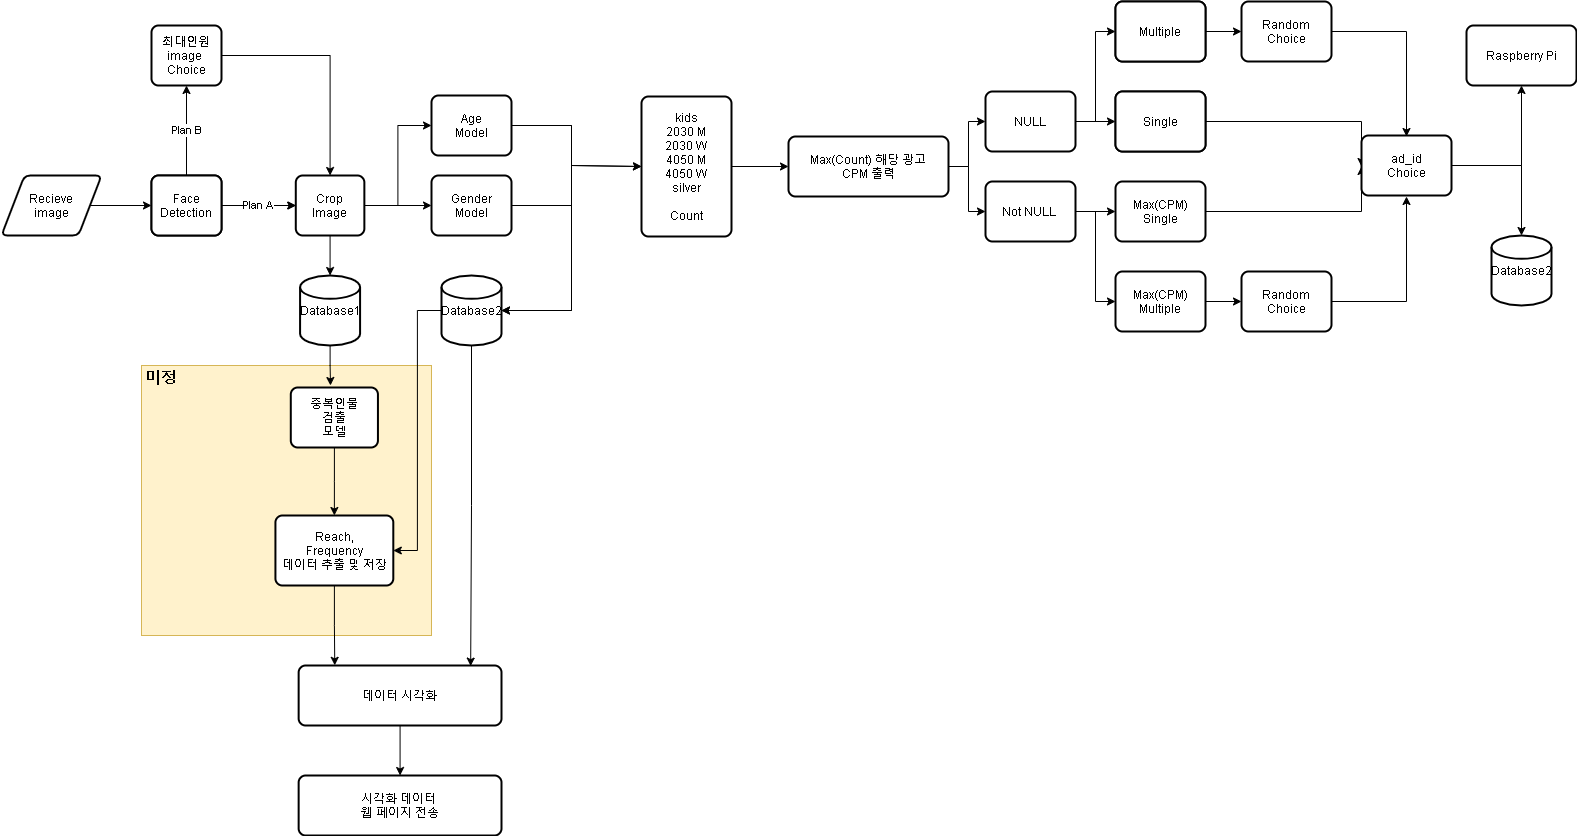

The diagram above was exported from draw.io. Its source (the exported page's mxGraphModel, read from the mxfile embedded in the PNG):
<mxGraphModel dx="1038" dy="577" grid="1" gridSize="10" guides="1" tooltips="1" connect="1" arrows="1" fold="1" page="1" pageScale="1" pageWidth="1654" pageHeight="1169" math="0" shadow="0">
  <root>
    <mxCell id="YdiZ8Mtbd0uR2BjOPXpU-0" />
    <mxCell id="YdiZ8Mtbd0uR2BjOPXpU-1" parent="YdiZ8Mtbd0uR2BjOPXpU-0" />
    <mxCell id="hsTxAf-NQBLJAWXbeVJm-9" value="" style="rounded=0;whiteSpace=wrap;html=1;fillColor=#fff2cc;strokeColor=#d6b656;" parent="YdiZ8Mtbd0uR2BjOPXpU-1" vertex="1">
      <mxGeometry x="180" y="380" width="290" height="270" as="geometry" />
    </mxCell>
    <mxCell id="5QKSzNMOS9ExMlASNMdI-1" style="edgeStyle=orthogonalEdgeStyle;rounded=0;orthogonalLoop=1;jettySize=auto;html=1;entryX=0;entryY=0.5;entryDx=0;entryDy=0;" parent="YdiZ8Mtbd0uR2BjOPXpU-1" source="Z6eyjosJhFzB1I8NnXAK-0" target="5QKSzNMOS9ExMlASNMdI-0" edge="1">
      <mxGeometry relative="1" as="geometry" />
    </mxCell>
    <mxCell id="Z6eyjosJhFzB1I8NnXAK-0" value="Recieve&lt;br&gt;image" style="shape=parallelogram;html=1;strokeWidth=2;perimeter=parallelogramPerimeter;whiteSpace=wrap;rounded=1;arcSize=12;size=0.23;" parent="YdiZ8Mtbd0uR2BjOPXpU-1" vertex="1">
      <mxGeometry x="40" y="190" width="100" height="60" as="geometry" />
    </mxCell>
    <mxCell id="bldcjsXHkCifo4r7-LHC-4" value="Plan B" style="edgeStyle=orthogonalEdgeStyle;rounded=0;orthogonalLoop=1;jettySize=auto;html=1;entryX=0.5;entryY=1;entryDx=0;entryDy=0;" parent="YdiZ8Mtbd0uR2BjOPXpU-1" source="5QKSzNMOS9ExMlASNMdI-0" target="o1f0ozuKaxXAN86w33DW-3" edge="1">
      <mxGeometry relative="1" as="geometry" />
    </mxCell>
    <mxCell id="5qCeNKH0Jsaax_XJ6Z06-0" value="" style="edgeStyle=orthogonalEdgeStyle;rounded=0;orthogonalLoop=1;jettySize=auto;html=1;" parent="YdiZ8Mtbd0uR2BjOPXpU-1" source="5QKSzNMOS9ExMlASNMdI-0" target="NSJDkaa-qAc7B3_hGXD4-2" edge="1">
      <mxGeometry relative="1" as="geometry" />
    </mxCell>
    <mxCell id="sbk_IypddMLZnNiGERbM-0" value="Plan A" style="edgeStyle=orthogonalEdgeStyle;rounded=0;orthogonalLoop=1;jettySize=auto;html=1;" parent="YdiZ8Mtbd0uR2BjOPXpU-1" source="5QKSzNMOS9ExMlASNMdI-0" target="NSJDkaa-qAc7B3_hGXD4-2" edge="1">
      <mxGeometry relative="1" as="geometry" />
    </mxCell>
    <mxCell id="5QKSzNMOS9ExMlASNMdI-0" value="Face Detection" style="rounded=1;whiteSpace=wrap;html=1;absoluteArcSize=1;arcSize=14;strokeWidth=2;" parent="YdiZ8Mtbd0uR2BjOPXpU-1" vertex="1">
      <mxGeometry x="190" y="190" width="70" height="60" as="geometry" />
    </mxCell>
    <mxCell id="AeA45TWOt7bx4TRmclxK-5" style="edgeStyle=orthogonalEdgeStyle;rounded=0;orthogonalLoop=1;jettySize=auto;html=1;" parent="YdiZ8Mtbd0uR2BjOPXpU-1" source="5QKSzNMOS9ExMlASNMdI-8" edge="1">
      <mxGeometry relative="1" as="geometry">
        <mxPoint x="369" y="400" as="targetPoint" />
      </mxGeometry>
    </mxCell>
    <mxCell id="5QKSzNMOS9ExMlASNMdI-8" value="Database1" style="strokeWidth=2;html=1;shape=mxgraph.flowchart.database;whiteSpace=wrap;" parent="YdiZ8Mtbd0uR2BjOPXpU-1" vertex="1">
      <mxGeometry x="338.58" y="290" width="60" height="70" as="geometry" />
    </mxCell>
    <mxCell id="J4vcg_HpCJEqmdKo0mIh-0" style="edgeStyle=orthogonalEdgeStyle;rounded=0;orthogonalLoop=1;jettySize=auto;html=1;exitX=1;exitY=0;exitDx=0;exitDy=0;entryX=1;entryY=0;entryDx=0;entryDy=0;" parent="YdiZ8Mtbd0uR2BjOPXpU-1" source="Z6eyjosJhFzB1I8NnXAK-0" target="Z6eyjosJhFzB1I8NnXAK-0" edge="1">
      <mxGeometry relative="1" as="geometry">
        <mxPoint x="285" y="136" as="sourcePoint" />
        <mxPoint x="390" y="90" as="targetPoint" />
        <Array as="points" />
      </mxGeometry>
    </mxCell>
    <mxCell id="5qCeNKH0Jsaax_XJ6Z06-1" style="edgeStyle=orthogonalEdgeStyle;rounded=0;orthogonalLoop=1;jettySize=auto;html=1;" parent="YdiZ8Mtbd0uR2BjOPXpU-1" source="NSJDkaa-qAc7B3_hGXD4-2" edge="1">
      <mxGeometry relative="1" as="geometry">
        <mxPoint x="368.57500000000005" y="290" as="targetPoint" />
      </mxGeometry>
    </mxCell>
    <mxCell id="V1GJj3Adu8NDtLQ6OBXG-3" style="edgeStyle=orthogonalEdgeStyle;rounded=0;orthogonalLoop=1;jettySize=auto;html=1;entryX=0;entryY=0.5;entryDx=0;entryDy=0;" parent="YdiZ8Mtbd0uR2BjOPXpU-1" source="NSJDkaa-qAc7B3_hGXD4-2" target="V1GJj3Adu8NDtLQ6OBXG-1" edge="1">
      <mxGeometry relative="1" as="geometry" />
    </mxCell>
    <mxCell id="NSJDkaa-qAc7B3_hGXD4-2" value="Crop&lt;br&gt;Image" style="rounded=1;whiteSpace=wrap;html=1;absoluteArcSize=1;arcSize=14;strokeWidth=2;" parent="YdiZ8Mtbd0uR2BjOPXpU-1" vertex="1">
      <mxGeometry x="334.29" y="190" width="68.57" height="60" as="geometry" />
    </mxCell>
    <mxCell id="bldcjsXHkCifo4r7-LHC-3" style="edgeStyle=orthogonalEdgeStyle;rounded=0;orthogonalLoop=1;jettySize=auto;html=1;entryX=0.5;entryY=0;entryDx=0;entryDy=0;" parent="YdiZ8Mtbd0uR2BjOPXpU-1" source="o1f0ozuKaxXAN86w33DW-3" target="NSJDkaa-qAc7B3_hGXD4-2" edge="1">
      <mxGeometry relative="1" as="geometry" />
    </mxCell>
    <mxCell id="o1f0ozuKaxXAN86w33DW-3" value="최대인원&lt;br&gt;image&amp;nbsp;&lt;br&gt;Choice" style="rounded=1;whiteSpace=wrap;html=1;absoluteArcSize=1;arcSize=14;strokeWidth=2;" parent="YdiZ8Mtbd0uR2BjOPXpU-1" vertex="1">
      <mxGeometry x="189.99999999999997" y="40" width="70" height="60" as="geometry" />
    </mxCell>
    <mxCell id="V1GJj3Adu8NDtLQ6OBXG-7" style="edgeStyle=orthogonalEdgeStyle;rounded=0;orthogonalLoop=1;jettySize=auto;html=1;entryX=1;entryY=0.5;entryDx=0;entryDy=0;entryPerimeter=0;" parent="YdiZ8Mtbd0uR2BjOPXpU-1" source="5qCeNKH0Jsaax_XJ6Z06-5" target="AeA45TWOt7bx4TRmclxK-1" edge="1">
      <mxGeometry relative="1" as="geometry">
        <mxPoint x="570" y="220" as="targetPoint" />
        <Array as="points">
          <mxPoint x="610" y="220" />
          <mxPoint x="610" y="325" />
        </Array>
      </mxGeometry>
    </mxCell>
    <mxCell id="oHiB47pWWriO_SvAyiEb-20" style="edgeStyle=orthogonalEdgeStyle;rounded=0;orthogonalLoop=1;jettySize=auto;html=1;entryX=0;entryY=0.5;entryDx=0;entryDy=0;" parent="YdiZ8Mtbd0uR2BjOPXpU-1" source="5qCeNKH0Jsaax_XJ6Z06-5" target="oHiB47pWWriO_SvAyiEb-1" edge="1">
      <mxGeometry relative="1" as="geometry">
        <Array as="points">
          <mxPoint x="610" y="220" />
          <mxPoint x="610" y="180" />
        </Array>
      </mxGeometry>
    </mxCell>
    <mxCell id="5qCeNKH0Jsaax_XJ6Z06-5" value="Gender&lt;br&gt;Model" style="rounded=1;whiteSpace=wrap;html=1;absoluteArcSize=1;arcSize=14;strokeWidth=2;" parent="YdiZ8Mtbd0uR2BjOPXpU-1" vertex="1">
      <mxGeometry x="470" y="190" width="80" height="60" as="geometry" />
    </mxCell>
    <mxCell id="yha6ERb3TJFUeO9i6CeJ-1" value="" style="endArrow=classic;html=1;entryX=0;entryY=0.5;entryDx=0;entryDy=0;exitX=1;exitY=0.5;exitDx=0;exitDy=0;" parent="YdiZ8Mtbd0uR2BjOPXpU-1" source="NSJDkaa-qAc7B3_hGXD4-2" target="5qCeNKH0Jsaax_XJ6Z06-5" edge="1">
      <mxGeometry width="50" height="50" relative="1" as="geometry">
        <mxPoint x="390" y="270" as="sourcePoint" />
        <mxPoint x="440" y="220" as="targetPoint" />
      </mxGeometry>
    </mxCell>
    <mxCell id="_xKPpDHgc93_hL_ZsAyD-0" value="Face Detection" style="rounded=1;whiteSpace=wrap;html=1;absoluteArcSize=1;arcSize=14;strokeWidth=2;" parent="YdiZ8Mtbd0uR2BjOPXpU-1" vertex="1">
      <mxGeometry x="190" y="190" width="70" height="60" as="geometry" />
    </mxCell>
    <mxCell id="hsTxAf-NQBLJAWXbeVJm-3" style="edgeStyle=orthogonalEdgeStyle;rounded=0;orthogonalLoop=1;jettySize=auto;html=1;entryX=1;entryY=0.5;entryDx=0;entryDy=0;" parent="YdiZ8Mtbd0uR2BjOPXpU-1" source="AeA45TWOt7bx4TRmclxK-1" target="AeA45TWOt7bx4TRmclxK-10" edge="1">
      <mxGeometry relative="1" as="geometry" />
    </mxCell>
    <mxCell id="hsTxAf-NQBLJAWXbeVJm-5" style="edgeStyle=orthogonalEdgeStyle;rounded=0;orthogonalLoop=1;jettySize=auto;html=1;entryX=0.848;entryY=0.01;entryDx=0;entryDy=0;entryPerimeter=0;" parent="YdiZ8Mtbd0uR2BjOPXpU-1" source="AeA45TWOt7bx4TRmclxK-1" target="AeA45TWOt7bx4TRmclxK-14" edge="1">
      <mxGeometry relative="1" as="geometry" />
    </mxCell>
    <mxCell id="AeA45TWOt7bx4TRmclxK-1" value="Database2" style="strokeWidth=2;html=1;shape=mxgraph.flowchart.database;whiteSpace=wrap;" parent="YdiZ8Mtbd0uR2BjOPXpU-1" vertex="1">
      <mxGeometry x="480" y="290" width="60" height="70" as="geometry" />
    </mxCell>
    <mxCell id="AeA45TWOt7bx4TRmclxK-9" style="edgeStyle=orthogonalEdgeStyle;rounded=0;orthogonalLoop=1;jettySize=auto;html=1;" parent="YdiZ8Mtbd0uR2BjOPXpU-1" source="AeA45TWOt7bx4TRmclxK-6" edge="1">
      <mxGeometry relative="1" as="geometry">
        <mxPoint x="372.865" y="530" as="targetPoint" />
      </mxGeometry>
    </mxCell>
    <mxCell id="AeA45TWOt7bx4TRmclxK-6" value="중복인물&lt;br&gt;검출&lt;br&gt;모델" style="rounded=1;whiteSpace=wrap;html=1;absoluteArcSize=1;arcSize=14;strokeWidth=2;" parent="YdiZ8Mtbd0uR2BjOPXpU-1" vertex="1">
      <mxGeometry x="329.29" y="402" width="87.15" height="60" as="geometry" />
    </mxCell>
    <mxCell id="hsTxAf-NQBLJAWXbeVJm-16" style="edgeStyle=orthogonalEdgeStyle;rounded=0;orthogonalLoop=1;jettySize=auto;html=1;entryX=0.178;entryY=-0.003;entryDx=0;entryDy=0;entryPerimeter=0;fontSize=16;" parent="YdiZ8Mtbd0uR2BjOPXpU-1" source="AeA45TWOt7bx4TRmclxK-10" target="AeA45TWOt7bx4TRmclxK-14" edge="1">
      <mxGeometry relative="1" as="geometry" />
    </mxCell>
    <mxCell id="AeA45TWOt7bx4TRmclxK-10" value="Reach,&lt;br&gt;Frequency&lt;br&gt;데이터 추출 및 저장" style="rounded=1;whiteSpace=wrap;html=1;absoluteArcSize=1;arcSize=14;strokeWidth=2;" parent="YdiZ8Mtbd0uR2BjOPXpU-1" vertex="1">
      <mxGeometry x="313.93" y="530" width="117.87" height="70" as="geometry" />
    </mxCell>
    <mxCell id="hsTxAf-NQBLJAWXbeVJm-12" value="" style="edgeStyle=orthogonalEdgeStyle;rounded=0;orthogonalLoop=1;jettySize=auto;html=1;fontSize=16;" parent="YdiZ8Mtbd0uR2BjOPXpU-1" source="AeA45TWOt7bx4TRmclxK-14" target="hsTxAf-NQBLJAWXbeVJm-11" edge="1">
      <mxGeometry relative="1" as="geometry" />
    </mxCell>
    <mxCell id="AeA45TWOt7bx4TRmclxK-14" value="데이터 시각화" style="rounded=1;whiteSpace=wrap;html=1;absoluteArcSize=1;arcSize=14;strokeWidth=2;" parent="YdiZ8Mtbd0uR2BjOPXpU-1" vertex="1">
      <mxGeometry x="337.15" y="680" width="202.85" height="60" as="geometry" />
    </mxCell>
    <mxCell id="hsTxAf-NQBLJAWXbeVJm-10" value="미정" style="text;html=1;strokeColor=none;fillColor=none;align=center;verticalAlign=middle;whiteSpace=wrap;rounded=0;fontStyle=1;fontSize=16;" parent="YdiZ8Mtbd0uR2BjOPXpU-1" vertex="1">
      <mxGeometry x="180" y="382" width="40" height="20" as="geometry" />
    </mxCell>
    <mxCell id="hsTxAf-NQBLJAWXbeVJm-11" value="시각화 데이터 &lt;br&gt;웹 페이지&amp;nbsp;전송" style="rounded=1;whiteSpace=wrap;html=1;absoluteArcSize=1;arcSize=14;strokeWidth=2;" parent="YdiZ8Mtbd0uR2BjOPXpU-1" vertex="1">
      <mxGeometry x="337.15" y="790" width="202.85" height="60" as="geometry" />
    </mxCell>
    <mxCell id="V1GJj3Adu8NDtLQ6OBXG-6" style="edgeStyle=orthogonalEdgeStyle;rounded=0;orthogonalLoop=1;jettySize=auto;html=1;entryX=1;entryY=0.5;entryDx=0;entryDy=0;entryPerimeter=0;" parent="YdiZ8Mtbd0uR2BjOPXpU-1" source="V1GJj3Adu8NDtLQ6OBXG-1" target="AeA45TWOt7bx4TRmclxK-1" edge="1">
      <mxGeometry relative="1" as="geometry">
        <Array as="points">
          <mxPoint x="610" y="140" />
          <mxPoint x="610" y="325" />
        </Array>
      </mxGeometry>
    </mxCell>
    <mxCell id="oHiB47pWWriO_SvAyiEb-19" style="edgeStyle=orthogonalEdgeStyle;rounded=0;orthogonalLoop=1;jettySize=auto;html=1;entryX=0;entryY=0.5;entryDx=0;entryDy=0;" parent="YdiZ8Mtbd0uR2BjOPXpU-1" source="V1GJj3Adu8NDtLQ6OBXG-1" target="oHiB47pWWriO_SvAyiEb-1" edge="1">
      <mxGeometry relative="1" as="geometry">
        <Array as="points">
          <mxPoint x="610" y="140" />
          <mxPoint x="610" y="180" />
        </Array>
      </mxGeometry>
    </mxCell>
    <mxCell id="V1GJj3Adu8NDtLQ6OBXG-1" value="Age&lt;br&gt;Model" style="rounded=1;whiteSpace=wrap;html=1;absoluteArcSize=1;arcSize=14;strokeWidth=2;" parent="YdiZ8Mtbd0uR2BjOPXpU-1" vertex="1">
      <mxGeometry x="470" y="110" width="80" height="60" as="geometry" />
    </mxCell>
    <mxCell id="IXkcFRkMrhS2SsVFQ9Df-25" style="edgeStyle=orthogonalEdgeStyle;rounded=0;orthogonalLoop=1;jettySize=auto;html=1;entryX=0;entryY=0.5;entryDx=0;entryDy=0;endArrow=classic;endFill=1;" parent="YdiZ8Mtbd0uR2BjOPXpU-1" source="oHiB47pWWriO_SvAyiEb-1" target="IXkcFRkMrhS2SsVFQ9Df-27" edge="1">
      <mxGeometry relative="1" as="geometry">
        <mxPoint x="880" y="311" as="targetPoint" />
      </mxGeometry>
    </mxCell>
    <mxCell id="oHiB47pWWriO_SvAyiEb-1" value="kids&lt;br&gt;2030 M&lt;br&gt;2030 W&lt;br&gt;4050 M&lt;br&gt;4050 W&lt;br&gt;silver&lt;br&gt;&lt;br&gt;Count" style="rounded=1;whiteSpace=wrap;html=1;absoluteArcSize=1;arcSize=14;strokeWidth=2;" parent="YdiZ8Mtbd0uR2BjOPXpU-1" vertex="1">
      <mxGeometry x="680" y="111" width="90" height="140" as="geometry" />
    </mxCell>
    <mxCell id="oHiB47pWWriO_SvAyiEb-22" value="Database2" style="strokeWidth=2;html=1;shape=mxgraph.flowchart.database;whiteSpace=wrap;" parent="YdiZ8Mtbd0uR2BjOPXpU-1" vertex="1">
      <mxGeometry x="1530" y="250" width="60" height="70" as="geometry" />
    </mxCell>
    <mxCell id="oHiB47pWWriO_SvAyiEb-29" value="Raspberry Pi" style="rounded=1;whiteSpace=wrap;html=1;absoluteArcSize=1;arcSize=14;strokeWidth=2;" parent="YdiZ8Mtbd0uR2BjOPXpU-1" vertex="1">
      <mxGeometry x="1505" y="40" width="110" height="60" as="geometry" />
    </mxCell>
    <mxCell id="hrOTLwaJK5cyrtQsEjAO-3" style="edgeStyle=orthogonalEdgeStyle;rounded=0;orthogonalLoop=1;jettySize=auto;html=1;entryX=0;entryY=0.5;entryDx=0;entryDy=0;" parent="YdiZ8Mtbd0uR2BjOPXpU-1" source="IXkcFRkMrhS2SsVFQ9Df-27" target="hrOTLwaJK5cyrtQsEjAO-1" edge="1">
      <mxGeometry relative="1" as="geometry" />
    </mxCell>
    <mxCell id="hrOTLwaJK5cyrtQsEjAO-5" style="edgeStyle=orthogonalEdgeStyle;rounded=0;orthogonalLoop=1;jettySize=auto;html=1;entryX=0;entryY=0.5;entryDx=0;entryDy=0;" parent="YdiZ8Mtbd0uR2BjOPXpU-1" source="IXkcFRkMrhS2SsVFQ9Df-27" target="hrOTLwaJK5cyrtQsEjAO-2" edge="1">
      <mxGeometry relative="1" as="geometry" />
    </mxCell>
    <mxCell id="IXkcFRkMrhS2SsVFQ9Df-27" value="Max(Count) 해당 광고&lt;br&gt;CPM 출력" style="rounded=1;whiteSpace=wrap;html=1;absoluteArcSize=1;arcSize=14;strokeWidth=2;" parent="YdiZ8Mtbd0uR2BjOPXpU-1" vertex="1">
      <mxGeometry x="827" y="151" width="160" height="60" as="geometry" />
    </mxCell>
    <mxCell id="hrOTLwaJK5cyrtQsEjAO-11" style="edgeStyle=orthogonalEdgeStyle;rounded=0;orthogonalLoop=1;jettySize=auto;html=1;entryX=0;entryY=0.5;entryDx=0;entryDy=0;" parent="YdiZ8Mtbd0uR2BjOPXpU-1" source="hrOTLwaJK5cyrtQsEjAO-1" target="hrOTLwaJK5cyrtQsEjAO-6" edge="1">
      <mxGeometry relative="1" as="geometry" />
    </mxCell>
    <mxCell id="hrOTLwaJK5cyrtQsEjAO-12" style="edgeStyle=orthogonalEdgeStyle;rounded=0;orthogonalLoop=1;jettySize=auto;html=1;entryX=0;entryY=0.5;entryDx=0;entryDy=0;" parent="YdiZ8Mtbd0uR2BjOPXpU-1" source="hrOTLwaJK5cyrtQsEjAO-1" target="hrOTLwaJK5cyrtQsEjAO-7" edge="1">
      <mxGeometry relative="1" as="geometry" />
    </mxCell>
    <mxCell id="hrOTLwaJK5cyrtQsEjAO-1" value="NULL" style="rounded=1;whiteSpace=wrap;html=1;absoluteArcSize=1;arcSize=14;strokeWidth=2;" parent="YdiZ8Mtbd0uR2BjOPXpU-1" vertex="1">
      <mxGeometry x="1024" y="106" width="90" height="60" as="geometry" />
    </mxCell>
    <mxCell id="hrOTLwaJK5cyrtQsEjAO-13" style="edgeStyle=orthogonalEdgeStyle;rounded=0;orthogonalLoop=1;jettySize=auto;html=1;entryX=0;entryY=0.5;entryDx=0;entryDy=0;" parent="YdiZ8Mtbd0uR2BjOPXpU-1" source="hrOTLwaJK5cyrtQsEjAO-2" target="hrOTLwaJK5cyrtQsEjAO-8" edge="1">
      <mxGeometry relative="1" as="geometry" />
    </mxCell>
    <mxCell id="hrOTLwaJK5cyrtQsEjAO-14" style="edgeStyle=orthogonalEdgeStyle;rounded=0;orthogonalLoop=1;jettySize=auto;html=1;entryX=0;entryY=0.5;entryDx=0;entryDy=0;" parent="YdiZ8Mtbd0uR2BjOPXpU-1" source="hrOTLwaJK5cyrtQsEjAO-2" target="hrOTLwaJK5cyrtQsEjAO-9" edge="1">
      <mxGeometry relative="1" as="geometry" />
    </mxCell>
    <mxCell id="hrOTLwaJK5cyrtQsEjAO-2" value="Not NULL&amp;nbsp;" style="rounded=1;whiteSpace=wrap;html=1;absoluteArcSize=1;arcSize=14;strokeWidth=2;" parent="YdiZ8Mtbd0uR2BjOPXpU-1" vertex="1">
      <mxGeometry x="1024" y="196" width="90" height="60" as="geometry" />
    </mxCell>
    <mxCell id="hrOTLwaJK5cyrtQsEjAO-6" value="Multiple" style="rounded=1;whiteSpace=wrap;html=1;absoluteArcSize=1;arcSize=14;strokeWidth=2;" parent="YdiZ8Mtbd0uR2BjOPXpU-1" vertex="1">
      <mxGeometry x="1154" y="16" width="90" height="60" as="geometry" />
    </mxCell>
    <mxCell id="hrOTLwaJK5cyrtQsEjAO-7" value="Single" style="rounded=1;whiteSpace=wrap;html=1;absoluteArcSize=1;arcSize=14;strokeWidth=2;" parent="YdiZ8Mtbd0uR2BjOPXpU-1" vertex="1">
      <mxGeometry x="1154" y="106" width="90" height="60" as="geometry" />
    </mxCell>
    <mxCell id="hrOTLwaJK5cyrtQsEjAO-33" style="edgeStyle=orthogonalEdgeStyle;rounded=0;orthogonalLoop=1;jettySize=auto;html=1;entryX=0;entryY=0.5;entryDx=0;entryDy=0;" parent="YdiZ8Mtbd0uR2BjOPXpU-1" source="hrOTLwaJK5cyrtQsEjAO-8" edge="1">
      <mxGeometry relative="1" as="geometry">
        <mxPoint x="1400" y="181" as="targetPoint" />
      </mxGeometry>
    </mxCell>
    <mxCell id="hrOTLwaJK5cyrtQsEjAO-8" value="Max(CPM)&lt;br&gt;Single" style="rounded=1;whiteSpace=wrap;html=1;absoluteArcSize=1;arcSize=14;strokeWidth=2;" parent="YdiZ8Mtbd0uR2BjOPXpU-1" vertex="1">
      <mxGeometry x="1154" y="196" width="90" height="60" as="geometry" />
    </mxCell>
    <mxCell id="hrOTLwaJK5cyrtQsEjAO-28" style="edgeStyle=orthogonalEdgeStyle;rounded=0;orthogonalLoop=1;jettySize=auto;html=1;entryX=0;entryY=0.5;entryDx=0;entryDy=0;" parent="YdiZ8Mtbd0uR2BjOPXpU-1" source="hrOTLwaJK5cyrtQsEjAO-9" target="hrOTLwaJK5cyrtQsEjAO-17" edge="1">
      <mxGeometry relative="1" as="geometry" />
    </mxCell>
    <mxCell id="hrOTLwaJK5cyrtQsEjAO-9" value="Max(CPM)&lt;br&gt;Multiple" style="rounded=1;whiteSpace=wrap;html=1;absoluteArcSize=1;arcSize=14;strokeWidth=2;" parent="YdiZ8Mtbd0uR2BjOPXpU-1" vertex="1">
      <mxGeometry x="1154" y="286" width="90" height="60" as="geometry" />
    </mxCell>
    <mxCell id="hrOTLwaJK5cyrtQsEjAO-22" style="edgeStyle=orthogonalEdgeStyle;rounded=0;orthogonalLoop=1;jettySize=auto;html=1;entryX=0;entryY=0.5;entryDx=0;entryDy=0;" parent="YdiZ8Mtbd0uR2BjOPXpU-1" source="hrOTLwaJK5cyrtQsEjAO-15" target="hrOTLwaJK5cyrtQsEjAO-19" edge="1">
      <mxGeometry relative="1" as="geometry" />
    </mxCell>
    <mxCell id="hrOTLwaJK5cyrtQsEjAO-15" value="Multiple" style="rounded=1;whiteSpace=wrap;html=1;absoluteArcSize=1;arcSize=14;strokeWidth=2;" parent="YdiZ8Mtbd0uR2BjOPXpU-1" vertex="1">
      <mxGeometry x="1154" y="16" width="90" height="60" as="geometry" />
    </mxCell>
    <mxCell id="hrOTLwaJK5cyrtQsEjAO-32" style="edgeStyle=orthogonalEdgeStyle;rounded=0;orthogonalLoop=1;jettySize=auto;html=1;entryX=0;entryY=0.5;entryDx=0;entryDy=0;" parent="YdiZ8Mtbd0uR2BjOPXpU-1" source="hrOTLwaJK5cyrtQsEjAO-16" edge="1">
      <mxGeometry relative="1" as="geometry">
        <mxPoint x="1400" y="181" as="targetPoint" />
      </mxGeometry>
    </mxCell>
    <mxCell id="hrOTLwaJK5cyrtQsEjAO-16" value="Single" style="rounded=1;whiteSpace=wrap;html=1;absoluteArcSize=1;arcSize=14;strokeWidth=2;" parent="YdiZ8Mtbd0uR2BjOPXpU-1" vertex="1">
      <mxGeometry x="1154" y="106" width="90" height="60" as="geometry" />
    </mxCell>
    <mxCell id="hrOTLwaJK5cyrtQsEjAO-35" style="edgeStyle=orthogonalEdgeStyle;rounded=0;orthogonalLoop=1;jettySize=auto;html=1;entryX=0.5;entryY=1;entryDx=0;entryDy=0;" parent="YdiZ8Mtbd0uR2BjOPXpU-1" source="hrOTLwaJK5cyrtQsEjAO-17" edge="1">
      <mxGeometry relative="1" as="geometry">
        <mxPoint x="1445" y="211" as="targetPoint" />
      </mxGeometry>
    </mxCell>
    <mxCell id="hrOTLwaJK5cyrtQsEjAO-17" value="Random&lt;br&gt;Choice" style="rounded=1;whiteSpace=wrap;html=1;absoluteArcSize=1;arcSize=14;strokeWidth=2;" parent="YdiZ8Mtbd0uR2BjOPXpU-1" vertex="1">
      <mxGeometry x="1280" y="286" width="90" height="60" as="geometry" />
    </mxCell>
    <mxCell id="hrOTLwaJK5cyrtQsEjAO-34" style="edgeStyle=orthogonalEdgeStyle;rounded=0;orthogonalLoop=1;jettySize=auto;html=1;entryX=0.5;entryY=0;entryDx=0;entryDy=0;" parent="YdiZ8Mtbd0uR2BjOPXpU-1" source="hrOTLwaJK5cyrtQsEjAO-19" edge="1">
      <mxGeometry relative="1" as="geometry">
        <mxPoint x="1445" y="151" as="targetPoint" />
      </mxGeometry>
    </mxCell>
    <mxCell id="hrOTLwaJK5cyrtQsEjAO-19" value="Random&lt;br&gt;Choice" style="rounded=1;whiteSpace=wrap;html=1;absoluteArcSize=1;arcSize=14;strokeWidth=2;" parent="YdiZ8Mtbd0uR2BjOPXpU-1" vertex="1">
      <mxGeometry x="1280" y="16" width="90" height="60" as="geometry" />
    </mxCell>
    <mxCell id="hrOTLwaJK5cyrtQsEjAO-36" style="edgeStyle=orthogonalEdgeStyle;rounded=0;orthogonalLoop=1;jettySize=auto;html=1;entryX=0.5;entryY=1;entryDx=0;entryDy=0;" parent="YdiZ8Mtbd0uR2BjOPXpU-1" source="hrOTLwaJK5cyrtQsEjAO-31" target="oHiB47pWWriO_SvAyiEb-29" edge="1">
      <mxGeometry relative="1" as="geometry" />
    </mxCell>
    <mxCell id="hrOTLwaJK5cyrtQsEjAO-37" style="edgeStyle=orthogonalEdgeStyle;rounded=0;orthogonalLoop=1;jettySize=auto;html=1;entryX=0.5;entryY=0;entryDx=0;entryDy=0;entryPerimeter=0;" parent="YdiZ8Mtbd0uR2BjOPXpU-1" source="hrOTLwaJK5cyrtQsEjAO-31" target="oHiB47pWWriO_SvAyiEb-22" edge="1">
      <mxGeometry relative="1" as="geometry" />
    </mxCell>
    <mxCell id="hrOTLwaJK5cyrtQsEjAO-31" value="ad_id&lt;br&gt;Choice" style="rounded=1;whiteSpace=wrap;html=1;absoluteArcSize=1;arcSize=14;strokeWidth=2;" parent="YdiZ8Mtbd0uR2BjOPXpU-1" vertex="1">
      <mxGeometry x="1400" y="150" width="90" height="60" as="geometry" />
    </mxCell>
  </root>
</mxGraphModel>